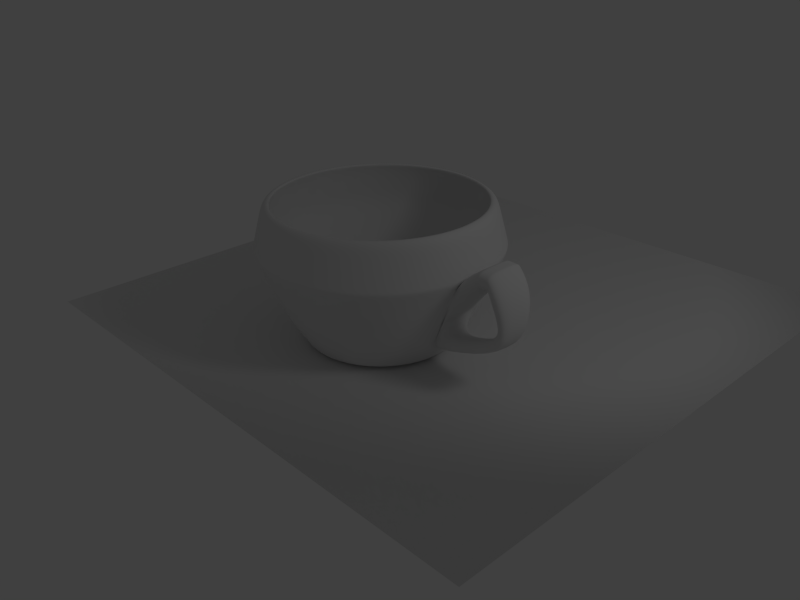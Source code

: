 # Source: cup1.blend  (saved by Blender 2.62.0; exported with 4.5.12 LTS)
import bpy
from mathutils import Matrix  # noqa: F401  (used for matrix-valued properties, if any)

bpy.ops.wm.read_factory_settings(use_empty=True)
scene = bpy.context.scene
scene.name = 'Scene'

# ---- collections
col_collection_1 = bpy.data.collections.new('Collection 1'); scene.collection.children.link(col_collection_1)

# ---- materials (node trees are filled in below, after node groups)
mat_material_001 = bpy.data.materials.new('Material.001')
mat_material_001.alpha_threshold = 0.0
mat_material_001.use_transparent_shadow = False
mat_material_001.preview_render_type = 'SHADERBALL'
mat_material_001.diffuse_color = (0.8006, 0.8006, 0.8006, 1.0)
mat_material_001.roughness = 0.5
mat_material_001.specular_intensity = 0.8
mat_material_001.line_color = (0.0, 0.0, 0.0, 1.0)

# ---- material node trees

# ---- world
world_world = bpy.data.worlds.new('World'); scene.world = world_world
world_world.color = (0.05088, 0.05088, 0.05088)
world_world.use_sun_shadow = False
world_world.sun_shadow_jitter_overblur = 0.0
world_world.cycles.sampling_method = 'MANUAL'
world_world.cycles.sample_map_resolution = 256

# ---- cameras
cam_camera = bpy.data.cameras.new('Camera')
cam_camera.clip_end = 100.0
cam_camera.lens = 35.0
cam_camera.sensor_width = 32.0
cam_camera.sensor_height = 18.0
cam_camera.ortho_scale = 7.314
cam_camera.dof.focus_distance = 0.0
cam_camera.dof.aperture_fstop = 128.0

# ---- lights
light_lamp = bpy.data.lights.new('Lamp', 'SPOT')
light_lamp.transmission_factor = 0.0
light_lamp.cutoff_distance = 30.0
light_lamp.energy = 100.0
light_lamp.shadow_buffer_clip_start = 1.001
light_lamp.shadow_soft_size = 1.0
light_lamp.shadow_maximum_resolution = 0.006
light_lamp.use_absolute_resolution = True
light_lamp.spot_size = 0.9599
light_lamp.cycles.use_multiple_importance_sampling = False

# ---- meshes
me_plane = bpy.data.meshes.new('Plane')
me_plane.from_pydata([(1.0, 1.0, 0.0), (1.0, -1.0, 0.0), (-1.0, -1.0, 0.0), (-1.0, 1.0, 0.0)], [], [(0, 3, 2, 1)])
me_plane.use_remesh_preserve_volume = False
me_plane.use_remesh_preserve_attributes = False
me_plane.use_mirror_vertex_groups = False
me_plane.update()
me_circle = bpy.data.meshes.new('Circle')
me_circle.from_pydata([(0.0, 1.0, 0.0), (0.1951, 0.9808, 0.0), (0.3827, 0.9239, 0.0), (0.5556, 0.8315, 0.0), (0.7071, 0.7071, 0.0), (0.8315, 0.5556, 0.0), (0.9239, 0.3827, 0.0), (0.9808, 0.1951, 0.0), (1.0, 7.55e-08, 0.0), (0.9808, -0.1951, 0.0), (0.9239, -0.3827, 0.0), (0.8315, -0.5556, 0.0), (0.7071, -0.7071, 0.0), (0.5556, -0.8315, 0.0), (0.3827, -0.9239, 0.0), (0.1951, -0.9808, 0.0), (-3.258e-07, -1.0, 0.0), (-0.1951, -0.9808, 0.0), (-0.3827, -0.9239, 0.0), (-0.5556, -0.8315, 0.0), (-0.7071, -0.7071, 0.0), (-0.8315, -0.5556, 0.0), (-0.9239, -0.3827, 0.0), (-0.9808, -0.1951, 0.0), (-1.0, 9.656e-07, 0.0), (-0.9808, 0.1951, 0.0), (-0.9239, 0.3827, 0.0), (-0.8315, 0.5556, 0.0), (-0.7071, 0.7071, 0.0), (-0.5556, 0.8315, 0.0), (-0.3827, 0.9239, 0.0), (-0.1951, 0.9808, 0.0), (-0.2213, 1.113, 0.1699), (-0.4341, 1.048, 0.1699), (-0.6303, 0.9433, 0.1699), (-0.8022, 0.8022, 0.1699), (-0.9433, 0.6303, 0.1699), (-1.048, 0.4341, 0.1699), (-1.113, 0.2213, 0.1699), (-1.134, 1.055e-06, 0.1699), (-1.113, -0.2213, 0.1699), (-1.048, -0.4341, 0.1699), (-0.9433, -0.6303, 0.1699), (-0.8022, -0.8022, 0.1699), (-0.6303, -0.9433, 0.1699), (-0.4341, -1.048, 0.1699), (-0.2213, -1.113, 0.1699), (-3.921e-07, -1.134, 0.1699), (0.2213, -1.113, 0.1699), (0.4341, -1.048, 0.1699), (0.6303, -0.9433, 0.1699), (0.8022, -0.8022, 0.1699), (0.9433, -0.6303, 0.1699), (1.048, -0.4341, 0.1699), (1.113, -0.2213, 0.1699), (1.134, 4.507e-08, 0.1699), (1.113, 0.2213, 0.1699), (1.048, 0.4341, 0.1699), (0.9433, 0.6303, 0.1699), (0.8022, 0.8022, 0.1699), (0.6303, 0.9433, 0.1699), (0.4341, 1.048, 0.1699), (0.2213, 1.113, 0.1699), (-2.242e-08, 1.134, 0.1699), (-4.439e-08, 1.36, 0.6304), (0.2654, 1.334, 0.6304), (0.5205, 1.257, 0.6304), (0.7557, 1.131, 0.6304), (0.9618, 0.9618, 0.6304), (1.131, 0.7557, 0.6304), (1.257, 0.5205, 0.6304), (1.334, 0.2654, 0.6304), (1.36, -1.713e-08, 0.6304), (1.334, -0.2654, 0.6304), (1.257, -0.5205, 0.6304), (1.131, -0.7557, 0.6304), (0.9618, -0.9618, 0.6304), (0.7557, -1.131, 0.6304), (0.5205, -1.257, 0.6304), (0.2654, -1.334, 0.6304), (-4.876e-07, -1.36, 0.6304), (-0.2654, -1.334, 0.6304), (-0.5205, -1.257, 0.6304), (-0.7557, -1.131, 0.6304), (-0.9618, -0.9618, 0.6304), (-1.131, -0.7557, 0.6304), (-1.257, -0.5205, 0.6304), (-1.334, -0.2654, 0.6304), (-1.36, 1.194e-06, 0.6304), (-1.334, 0.2654, 0.6304), (-1.257, 0.5205, 0.6304), (-1.131, 0.7557, 0.6304), (-0.9618, 0.9618, 0.6304), (-0.7557, 1.131, 0.6304), (-0.5205, 1.257, 0.6304), (-0.2654, 1.334, 0.6304), (-0.3077, 1.547, 1.189), (-0.6036, 1.457, 1.189), (-0.8764, 1.312, 1.189), (-1.115, 1.115, 1.189), (-1.312, 0.8764, 1.189), (-1.457, 0.6037, 1.189), (-1.547, 0.3077, 1.189), (-1.577, 1.332e-06, 1.189), (-1.547, -0.3077, 1.189), (-1.457, -0.6036, 1.189), (-1.312, -0.8764, 1.189), (-1.115, -1.115, 1.189), (-0.8764, -1.312, 1.189), (-0.6037, -1.457, 1.189), (-0.3077, -1.547, 1.189), (-5.803e-07, -1.577, 1.189), (0.3077, -1.547, 1.189), (0.6036, -1.457, 1.189), (0.8764, -1.312, 1.189), (1.115, -1.115, 1.189), (1.312, -0.8764, 1.189), (1.457, -0.6036, 1.189), (1.547, -0.3077, 1.189), (1.577, -7.22e-08, 1.189), (1.547, 0.3077, 1.189), (1.457, 0.6036, 1.189), (1.312, 0.8764, 1.189), (1.115, 1.115, 1.189), (0.8764, 1.312, 1.189), (0.6037, 1.457, 1.189), (0.3077, 1.547, 1.189), (-6.628e-08, 1.577, 1.189), (-6.628e-08, 1.577, 1.189), (0.3077, 1.547, 1.189), (0.6037, 1.457, 1.189), (0.8764, 1.312, 1.189), (1.115, 1.115, 1.189), (1.312, 0.8764, 1.189), (1.457, 0.6036, 1.189), (1.547, 0.3077, 1.189), (1.577, -7.22e-08, 1.189), (1.547, -0.3077, 1.189), (1.457, -0.6036, 1.189), (1.312, -0.8764, 1.189), (1.115, -1.115, 1.189), (0.8764, -1.312, 1.189), (0.6036, -1.457, 1.189), (0.3077, -1.547, 1.189), (-5.803e-07, -1.577, 1.189), (-0.3077, -1.547, 1.189), (-0.6037, -1.457, 1.189), (-0.8764, -1.312, 1.189), (-1.115, -1.115, 1.189), (-1.312, -0.8764, 1.189), (-1.457, -0.6036, 1.189), (-1.547, -0.3077, 1.189), (-1.577, 1.332e-06, 1.189), (-1.547, 0.3077, 1.189), (-1.457, 0.6037, 1.189), (-1.312, 0.8764, 1.189), (-1.115, 1.115, 1.189), (-0.8764, 1.312, 1.189), (-0.6036, 1.457, 1.189), (-0.3077, 1.547, 1.189), (-0.2792, 1.403, 1.748), (-0.5476, 1.322, 1.748), (-0.795, 1.19, 1.748), (-1.012, 1.012, 1.748), (-1.19, 0.795, 1.748), (-1.322, 0.5476, 1.748), (-1.403, 0.2792, 1.748), (-1.431, 1.247e-06, 1.748), (-1.403, -0.2792, 1.748), (-1.322, -0.5476, 1.748), (-1.19, -0.795, 1.748), (-1.012, -1.012, 1.748), (-0.795, -1.19, 1.748), (-0.5476, -1.322, 1.748), (-0.2792, -1.403, 1.748), (-5.207e-07, -1.431, 1.748), (0.2792, -1.403, 1.748), (0.5476, -1.322, 1.748), (0.795, -1.19, 1.748), (1.012, -1.012, 1.748), (1.19, -0.795, 1.748), (1.322, -0.5476, 1.748), (1.403, -0.2792, 1.748), (1.431, -2.641e-08, 1.748), (1.403, 0.2792, 1.748), (1.322, 0.5476, 1.748), (1.19, 0.795, 1.748), (1.012, 1.012, 1.748), (0.795, 1.19, 1.748), (0.5476, 1.322, 1.748), (0.2792, 1.403, 1.748), (-5.444e-08, 1.431, 1.748), (-4.531e-08, 1.313, 1.748), (0.2561, 1.287, 1.748), (0.5023, 1.213, 1.748), (0.7293, 1.091, 1.748), (0.9282, 0.9282, 1.748), (1.091, 0.7293, 1.748), (1.213, 0.5023, 1.748), (1.287, 0.2561, 1.748), (1.313, 7.805e-09, 1.748), (1.287, -0.2561, 1.748), (1.213, -0.5023, 1.748), (1.091, -0.7293, 1.748), (0.9282, -0.9282, 1.748), (0.7293, -1.091, 1.748), (0.5023, -1.213, 1.748), (0.2561, -1.287, 1.748), (-4.73e-07, -1.313, 1.748), (-0.2561, -1.287, 1.748), (-0.5023, -1.213, 1.748), (-0.7293, -1.091, 1.748), (-0.9282, -0.9282, 1.748), (-1.091, -0.7293, 1.748), (-1.213, -0.5023, 1.748), (-1.287, -0.2561, 1.748), (-1.313, 1.176e-06, 1.748), (-1.287, 0.2561, 1.748), (-1.213, 0.5023, 1.748), (-1.091, 0.7293, 1.748), (-0.9282, 0.9282, 1.748), (-0.7293, 1.091, 1.748), (-0.5023, 1.213, 1.748), (-0.2561, 1.287, 1.748), (-0.2693, 1.354, 1.674), (-0.5283, 1.275, 1.674), (-0.7669, 1.148, 1.674), (-0.9761, 0.9761, 1.674), (-1.148, 0.7669, 1.674), (-1.275, 0.5283, 1.674), (-1.354, 0.2693, 1.674), (-1.38, 1.219e-06, 1.674), (-1.354, -0.2693, 1.674), (-1.275, -0.5283, 1.674), (-1.148, -0.7669, 1.674), (-0.9761, -0.9761, 1.674), (-0.7669, -1.148, 1.674), (-0.5283, -1.275, 1.674), (-0.2693, -1.354, 1.674), (-4.996e-07, -1.38, 1.674), (0.2693, -1.354, 1.674), (0.5283, -1.275, 1.674), (0.7669, -1.148, 1.674), (0.9761, -0.9761, 1.674), (1.148, -0.7669, 1.674), (1.275, -0.5283, 1.674), (1.354, -0.2693, 1.674), (1.38, -9.309e-09, 1.674), (1.354, 0.2693, 1.674), (1.275, 0.5283, 1.674), (1.148, 0.7669, 1.674), (0.9761, 0.9761, 1.674), (0.7669, 1.148, 1.674), (0.5283, 1.275, 1.674), (0.2693, 1.354, 1.674), (-4.975e-08, 1.38, 1.674), (-5.392e-08, 1.456, 1.317), (0.284, 1.428, 1.317), (0.557, 1.345, 1.317), (0.8087, 1.21, 1.317), (1.029, 1.029, 1.317), (1.21, 0.8087, 1.317), (1.345, 0.557, 1.317), (1.428, 0.284, 1.317), (1.456, -3.028e-08, 1.317), (1.428, -0.284, 1.317), (1.345, -0.557, 1.317), (1.21, -0.8087, 1.317), (1.029, -1.029, 1.317), (0.8087, -1.21, 1.317), (0.557, -1.345, 1.317), (0.284, -1.428, 1.317), (-5.282e-07, -1.456, 1.317), (-0.284, -1.428, 1.317), (-0.557, -1.345, 1.317), (-0.8087, -1.21, 1.317), (-1.029, -1.029, 1.317), (-1.21, -0.8087, 1.317), (-1.345, -0.557, 1.317), (-1.428, -0.284, 1.317), (-1.456, 1.265e-06, 1.317), (-1.428, 0.284, 1.317), (-1.345, 0.557, 1.317), (-1.21, 0.8087, 1.317), (-1.029, 1.029, 1.317), (-0.8087, 1.21, 1.317), (-0.557, 1.345, 1.317), (-0.284, 1.428, 1.317), (-0.284, 1.428, 1.087), (-0.557, 1.345, 1.087), (-0.8087, 1.21, 1.087), (-1.029, 1.029, 1.087), (-1.21, 0.8087, 1.087), (-1.345, 0.557, 1.087), (-1.428, 0.284, 1.087), (-1.456, 1.265e-06, 1.087), (-1.428, -0.284, 1.087), (-1.345, -0.557, 1.087), (-1.21, -0.8087, 1.087), (-1.029, -1.029, 1.087), (-0.8087, -1.21, 1.087), (-0.557, -1.345, 1.087), (-0.284, -1.428, 1.087), (-5.282e-07, -1.456, 1.087), (0.284, -1.428, 1.087), (0.557, -1.345, 1.087), (0.8087, -1.21, 1.087), (1.029, -1.029, 1.087), (1.21, -0.8087, 1.087), (1.345, -0.557, 1.087), (1.428, -0.284, 1.087), (1.456, -3.028e-08, 1.087), (1.428, 0.284, 1.087), (1.345, 0.557, 1.087), (1.21, 0.8087, 1.087), (1.029, 1.029, 1.087), (0.8087, 1.21, 1.087), (0.557, 1.345, 1.087), (0.284, 1.428, 1.087), (-5.392e-08, 1.456, 1.087), (-3.925e-08, 1.245, 0.5513), (0.2429, 1.221, 0.5513), (0.4764, 1.15, 0.5513), (0.6917, 1.035, 0.5513), (0.8804, 0.8804, 0.5513), (1.035, 0.6917, 0.5513), (1.15, 0.4764, 0.5513), (1.221, 0.2429, 0.5513), (1.245, 2.691e-08, 0.5513), (1.221, -0.2429, 0.5513), (1.15, -0.4764, 0.5513), (1.035, -0.6917, 0.5513), (0.8804, -0.8804, 0.5513), (0.6917, -1.035, 0.5513), (0.4764, -1.15, 0.5513), (0.2429, -1.221, 0.5513), (-4.449e-07, -1.245, 0.5513), (-0.2429, -1.221, 0.5513), (-0.4764, -1.15, 0.5513), (-0.6917, -1.035, 0.5513), (-0.8804, -0.8804, 0.5513), (-1.035, -0.6917, 0.5513), (-1.15, -0.4764, 0.5513), (-1.221, -0.2429, 0.5513), (-1.245, 1.135e-06, 0.5513), (-1.221, 0.2429, 0.5513), (-1.15, 0.4764, 0.5513), (-1.035, 0.6917, 0.5513), (-0.8804, 0.8804, 0.5513), (-0.6917, 1.035, 0.5513), (-0.4764, 1.15, 0.5513), (-0.2429, 1.221, 0.5513), (-0.1958, 0.9843, 0.0904), (-0.384, 0.9272, 0.0904), (-0.5575, 0.8344, 0.0904), (-0.7096, 0.7096, 0.0904), (-0.8344, 0.5575, 0.0904), (-0.9272, 0.384, 0.0904), (-0.9843, 0.1958, 0.0904), (-1.004, 9.879e-07, 0.0904), (-0.9843, -0.1958, 0.0904), (-0.9272, -0.384, 0.0904), (-0.8344, -0.5575, 0.0904), (-0.7096, -0.7096, 0.0904), (-0.5575, -0.8344, 0.0904), (-0.384, -0.9272, 0.0904), (-0.1958, -0.9843, 0.0904), (-3.407e-07, -1.004, 0.0904), (0.1958, -0.9843, 0.0904), (0.384, -0.9272, 0.0904), (0.5575, -0.8344, 0.0904), (0.7096, -0.7096, 0.0904), (0.8344, -0.5575, 0.0904), (0.9272, -0.384, 0.0904), (0.9843, -0.1958, 0.0904), (1.004, 9.466e-08, 0.0904), (0.9843, 0.1958, 0.0904), (0.9272, 0.384, 0.0904), (0.8344, 0.5575, 0.0904), (0.7096, 0.7096, 0.0904), (0.5575, 0.8344, 0.0904), (0.384, 0.9272, 0.0904), (0.1958, 0.9843, 0.0904), (-1.373e-08, 1.004, 0.0904), (6.589e-08, 3.651e-07, 0.03836), (-0.1951, 0.9808, -0.08604), (-0.3827, 0.9239, -0.08604), (-0.5556, 0.8315, -0.08604), (-0.7071, 0.7071, -0.08604), (-0.8315, 0.5556, -0.08604), (-0.9239, 0.3827, -0.08604), (-0.9808, 0.1951, -0.08604), (-1.0, 9.656e-07, -0.08604), (-0.9808, -0.1951, -0.08604), (-0.9239, -0.3827, -0.08604), (-0.8315, -0.5556, -0.08604), (-0.7071, -0.7071, -0.08604), (-0.5556, -0.8315, -0.08604), (-0.3827, -0.9239, -0.08604), (-0.1951, -0.9808, -0.08604), (-3.258e-07, -1.0, -0.08604), (0.1951, -0.9808, -0.08604), (0.3827, -0.9239, -0.08604), (0.5556, -0.8315, -0.08604), (0.7071, -0.7071, -0.08604), (0.8315, -0.5556, -0.08604), (0.9239, -0.3827, -0.08604), (0.9808, -0.1951, -0.08604), (1.0, 7.55e-08, -0.08604), (0.9808, 0.1951, -0.08604), (0.9239, 0.3827, -0.08604), (0.8315, 0.5556, -0.08604), (0.7071, 0.7071, -0.08604), (0.5556, 0.8315, -0.08604), (0.3827, 0.9239, -0.08604), (0.1951, 0.9808, -0.08604), (0.0, 1.0, -0.08604), (9.267e-08, 3.185e-07, -0.08604), (1.334, 0.2654, 0.6304), (1.547, 0.3077, 1.189), (1.577, -7.22e-08, 1.189), (1.547, -0.3077, 1.189), (1.334, -0.2654, 0.6304), (1.36, -1.713e-08, 0.6304), (1.693, 0.2654, 1.048), (1.716, -5.109e-08, 1.053), (1.693, -0.2654, 1.048), (1.577, -0.3077, 1.273), (1.603, -1.062e-07, 1.279), (1.577, 0.3077, 1.273), (1.834, 0.2654, 1.206), (1.85, 0.3077, 1.459), (1.875, -1.293e-07, 1.451), (1.85, -0.3077, 1.459), (1.834, -0.2654, 1.206), (1.856, -7.073e-08, 1.2), (1.856, -7.073e-08, 1.2), (1.834, 0.2654, 1.206), (1.834, -0.2654, 1.206), (1.85, -0.3077, 1.459), (1.875, -1.293e-07, 1.451), (1.85, 0.3077, 1.459), (1.972, 0.2667, 1.202), (1.988, 0.3091, 1.455), (2.013, 0.001327, 1.447), (1.988, -0.3064, 1.455), (1.972, -0.264, 1.202), (1.994, 0.001327, 1.195), (1.972, 0.2667, 1.202), (1.994, 0.001327, 1.195), (1.972, -0.264, 1.202), (1.988, -0.3064, 1.455), (2.013, 0.001327, 1.447), (1.988, 0.3091, 1.455), (2.072, 0.2447, 1.036), (2.243, 0.2801, 1.224), (2.233, -0.02838, 1.215), (2.192, -0.3327, 1.248), (2.028, -0.2838, 1.056), (2.063, -0.02137, 1.027), (2.19, 0.0859, 0.7215), (2.166, -0.06907, 0.7322), (2.15, -0.2211, 0.7685), (2.295, -0.2944, 0.7368), (2.314, -0.1134, 0.7269), (2.332, 0.1073, 0.751), (1.952, 0.08649, 0.5306), (2.078, 0.1064, 0.4404), (2.044, -0.1067, 0.4445), (2.042, -0.3213, 0.4676), (1.921, -0.2722, 0.6197), (1.923, -0.09376, 0.567), (1.401, 0.05053, 0.3735), (1.369, -0.1262, 0.4223), (1.366, -0.3084, 0.46), (1.338, -0.3758, 0.2961), (1.341, -0.1645, 0.2523), (1.378, 0.04045, 0.1957), (-6.233e-08, 1.529, 1.376), (-5.838e-08, 1.48, 1.562), (-0.2982, 1.499, 1.376), (-0.2887, 1.451, 1.562), (-0.585, 1.412, 1.376), (-0.5663, 1.367, 1.562), (-0.8492, 1.271, 1.376), (-0.8221, 1.23, 1.562), (-1.081, 1.081, 1.376), (-1.046, 1.046, 1.562), (-1.271, 0.8492, 1.376), (-1.23, 0.8221, 1.562), (-1.412, 0.585, 1.376), (-1.367, 0.5663, 1.562), (-1.499, 0.2982, 1.376), (-1.451, 0.2887, 1.562), (-1.529, 1.304e-06, 1.376), (-1.48, 1.275e-06, 1.562), (-1.499, -0.2982, 1.376), (-1.451, -0.2887, 1.562), (-1.412, -0.585, 1.376), (-1.367, -0.5663, 1.562), (-1.271, -0.8492, 1.376), (-1.23, -0.8221, 1.562), (-1.081, -1.081, 1.376), (-1.046, -1.046, 1.562), (-0.8492, -1.271, 1.376), (-0.8221, -1.23, 1.562), (-0.585, -1.412, 1.376), (-0.5663, -1.367, 1.562), (-0.2982, -1.499, 1.376), (-0.2887, -1.451, 1.562), (-5.604e-07, -1.529, 1.376), (-5.406e-07, -1.48, 1.562), (0.2982, -1.499, 1.376), (0.2887, -1.451, 1.562), (0.585, -1.412, 1.376), (0.5663, -1.367, 1.562), (0.8492, -1.271, 1.376), (0.8221, -1.23, 1.562), (1.081, -1.081, 1.376), (1.046, -1.046, 1.562), (1.271, -0.8492, 1.376), (1.23, -0.8221, 1.562), (1.412, -0.585, 1.376), (1.367, -0.5663, 1.562), (1.499, -0.2982, 1.376), (1.451, -0.2887, 1.562), (1.529, -5.694e-08, 1.376), (1.48, -4.168e-08, 1.562), (1.499, 0.2982, 1.376), (1.451, 0.2887, 1.562), (1.412, 0.585, 1.376), (1.367, 0.5663, 1.562), (1.271, 0.8492, 1.376), (1.23, 0.8221, 1.562), (1.081, 1.081, 1.376), (1.046, 1.046, 1.562), (0.8492, 1.271, 1.376), (0.8221, 1.23, 1.562), (0.585, 1.412, 1.376), (0.5663, 1.367, 1.562), (0.2982, 1.499, 1.376), (0.2887, 1.451, 1.562)], [], [(63, 0, 31, 32), (31, 30, 33, 32), (30, 29, 34, 33), (28, 35, 34, 29), (28, 27, 36, 35), (26, 37, 36, 27), (25, 38, 37, 26), (25, 24, 39, 38), (23, 40, 39, 24), (22, 41, 40, 23), (22, 21, 42, 41), (20, 43, 42, 21), (20, 19, 44, 43), (19, 18, 45, 44), (17, 46, 45, 18), (17, 16, 47, 46), (15, 48, 47, 16), (15, 14, 49, 48), (13, 50, 49, 14), (13, 12, 51, 50), (11, 52, 51, 12), (10, 53, 52, 11), (9, 54, 53, 10), (9, 8, 55, 54), (7, 56, 55, 8), (6, 57, 56, 7), (6, 5, 58, 57), (4, 59, 58, 5), (4, 3, 60, 59), (2, 61, 60, 3), (2, 1, 62, 61), (1, 0, 63, 62), (62, 63, 64, 65), (61, 62, 65, 66), (61, 66, 67, 60), (59, 60, 67, 68), (59, 68, 69, 58), (57, 58, 69, 70), (57, 70, 71, 56), (54, 73, 74, 53), (53, 74, 75, 52), (52, 75, 76, 51), (50, 51, 76, 77), (50, 77, 78, 49), (48, 49, 78, 79), (48, 79, 80, 47), (46, 47, 80, 81), (46, 81, 82, 45), (44, 45, 82, 83), (43, 44, 83, 84), (43, 84, 85, 42), (41, 42, 85, 86), (41, 86, 87, 40), (40, 87, 88, 39), (38, 39, 88, 89), (38, 89, 90, 37), (37, 90, 91, 36), (35, 36, 91, 92), (35, 92, 93, 34), (33, 34, 93, 94), (32, 33, 94, 95), (32, 95, 64, 63), (95, 96, 127, 64), (95, 94, 97, 96), (94, 93, 98, 97), (92, 99, 98, 93), (92, 91, 100, 99), (90, 101, 100, 91), (89, 102, 101, 90), (89, 88, 103, 102), (87, 104, 103, 88), (86, 105, 104, 87), (86, 85, 106, 105), (84, 107, 106, 85), (84, 83, 108, 107), (83, 82, 109, 108), (81, 110, 109, 82), (81, 80, 111, 110), (79, 112, 111, 80), (79, 78, 113, 112), (77, 114, 113, 78), (77, 76, 115, 114), (75, 116, 115, 76), (74, 117, 116, 75), (73, 118, 117, 74), (70, 121, 120, 71), (70, 69, 122, 121), (68, 123, 122, 69), (68, 67, 124, 123), (66, 125, 124, 67), (66, 65, 126, 125), (65, 64, 127, 126), (126, 127, 128, 129), (125, 126, 129, 130), (125, 130, 131, 124), (123, 124, 131, 132), (123, 132, 133, 122), (121, 122, 133, 134), (121, 134, 135, 120), (120, 135, 136, 119), (118, 119, 136, 137), (118, 137, 138, 117), (117, 138, 139, 116), (116, 139, 140, 115), (114, 115, 140, 141), (114, 141, 142, 113), (112, 113, 142, 143), (112, 143, 144, 111), (110, 111, 144, 145), (110, 145, 146, 109), (108, 109, 146, 147), (107, 108, 147, 148), (107, 148, 149, 106), (105, 106, 149, 150), (105, 150, 151, 104), (104, 151, 152, 103), (102, 103, 152, 153), (102, 153, 154, 101), (101, 154, 155, 100), (99, 100, 155, 156), (99, 156, 157, 98), (97, 98, 157, 158), (96, 97, 158, 159), (96, 159, 128, 127), (190, 191, 192, 193), (189, 190, 193, 194), (189, 194, 195, 188), (187, 188, 195, 196), (187, 196, 197, 186), (185, 186, 197, 198), (185, 198, 199, 184), (184, 199, 200, 183), (182, 183, 200, 201), (182, 201, 202, 181), (181, 202, 203, 180), (180, 203, 204, 179), (178, 179, 204, 205), (178, 205, 206, 177), (176, 177, 206, 207), (176, 207, 208, 175), (174, 175, 208, 209), (174, 209, 210, 173), (172, 173, 210, 211), (171, 172, 211, 212), (171, 212, 213, 170), (169, 170, 213, 214), (169, 214, 215, 168), (168, 215, 216, 167), (166, 167, 216, 217), (166, 217, 218, 165), (165, 218, 219, 164), (163, 164, 219, 220), (163, 220, 221, 162), (161, 162, 221, 222), (160, 161, 222, 223), (160, 223, 192, 191), (223, 224, 255, 192), (223, 222, 225, 224), (222, 221, 226, 225), (220, 227, 226, 221), (220, 219, 228, 227), (218, 229, 228, 219), (217, 230, 229, 218), (217, 216, 231, 230), (215, 232, 231, 216), (214, 233, 232, 215), (214, 213, 234, 233), (212, 235, 234, 213), (212, 211, 236, 235), (211, 210, 237, 236), (209, 238, 237, 210), (209, 208, 239, 238), (207, 240, 239, 208), (207, 206, 241, 240), (205, 242, 241, 206), (205, 204, 243, 242), (203, 244, 243, 204), (202, 245, 244, 203), (201, 246, 245, 202), (201, 200, 247, 246), (199, 248, 247, 200), (198, 249, 248, 199), (198, 197, 250, 249), (196, 251, 250, 197), (196, 195, 252, 251), (194, 253, 252, 195), (194, 193, 254, 253), (193, 192, 255, 254), (254, 255, 256, 257), (253, 254, 257, 258), (253, 258, 259, 252), (251, 252, 259, 260), (251, 260, 261, 250), (249, 250, 261, 262), (249, 262, 263, 248), (248, 263, 264, 247), (246, 247, 264, 265), (246, 265, 266, 245), (245, 266, 267, 244), (244, 267, 268, 243), (242, 243, 268, 269), (242, 269, 270, 241), (240, 241, 270, 271), (240, 271, 272, 239), (238, 239, 272, 273), (238, 273, 274, 237), (236, 237, 274, 275), (235, 236, 275, 276), (235, 276, 277, 234), (233, 234, 277, 278), (233, 278, 279, 232), (232, 279, 280, 231), (230, 231, 280, 281), (230, 281, 282, 229), (229, 282, 283, 228), (227, 228, 283, 284), (227, 284, 285, 226), (225, 226, 285, 286), (224, 225, 286, 287), (224, 287, 256, 255), (287, 288, 319, 256), (287, 286, 289, 288), (286, 285, 290, 289), (284, 291, 290, 285), (284, 283, 292, 291), (282, 293, 292, 283), (281, 294, 293, 282), (281, 280, 295, 294), (279, 296, 295, 280), (278, 297, 296, 279), (278, 277, 298, 297), (276, 299, 298, 277), (276, 275, 300, 299), (275, 274, 301, 300), (273, 302, 301, 274), (273, 272, 303, 302), (271, 304, 303, 272), (271, 270, 305, 304), (269, 306, 305, 270), (269, 268, 307, 306), (267, 308, 307, 268), (266, 309, 308, 267), (265, 310, 309, 266), (265, 264, 311, 310), (263, 312, 311, 264), (262, 313, 312, 263), (262, 261, 314, 313), (260, 315, 314, 261), (260, 259, 316, 315), (258, 317, 316, 259), (258, 257, 318, 317), (257, 256, 319, 318), (318, 319, 320, 321), (317, 318, 321, 322), (317, 322, 323, 316), (315, 316, 323, 324), (315, 324, 325, 314), (313, 314, 325, 326), (313, 326, 327, 312), (312, 327, 328, 311), (310, 311, 328, 329), (310, 329, 330, 309), (309, 330, 331, 308), (308, 331, 332, 307), (306, 307, 332, 333), (306, 333, 334, 305), (304, 305, 334, 335), (304, 335, 336, 303), (302, 303, 336, 337), (302, 337, 338, 301), (300, 301, 338, 339), (299, 300, 339, 340), (299, 340, 341, 298), (297, 298, 341, 342), (297, 342, 343, 296), (296, 343, 344, 295), (294, 295, 344, 345), (294, 345, 346, 293), (293, 346, 347, 292), (291, 292, 347, 348), (291, 348, 349, 290), (289, 290, 349, 350), (288, 289, 350, 351), (288, 351, 320, 319), (351, 352, 383, 320), (351, 350, 353, 352), (350, 349, 354, 353), (348, 355, 354, 349), (348, 347, 356, 355), (346, 357, 356, 347), (345, 358, 357, 346), (345, 344, 359, 358), (343, 360, 359, 344), (342, 361, 360, 343), (342, 341, 362, 361), (340, 363, 362, 341), (340, 339, 364, 363), (339, 338, 365, 364), (337, 366, 365, 338), (337, 336, 367, 366), (335, 368, 367, 336), (335, 334, 369, 368), (333, 370, 369, 334), (333, 332, 371, 370), (331, 372, 371, 332), (330, 373, 372, 331), (329, 374, 373, 330), (329, 328, 375, 374), (327, 376, 375, 328), (326, 377, 376, 327), (326, 325, 378, 377), (324, 379, 378, 325), (324, 323, 380, 379), (322, 381, 380, 323), (322, 321, 382, 381), (321, 320, 383, 382), (382, 383, 384), (381, 382, 384), (381, 384, 380), (379, 380, 384), (379, 384, 378), (377, 378, 384), (377, 384, 376), (376, 384, 375), (374, 375, 384), (374, 384, 373), (373, 384, 372), (372, 384, 371), (370, 371, 384), (370, 384, 369), (368, 369, 384), (368, 384, 367), (366, 367, 384), (366, 384, 365), (364, 365, 384), (363, 364, 384), (363, 384, 362), (361, 362, 384), (361, 384, 360), (360, 384, 359), (358, 359, 384), (358, 384, 357), (357, 384, 356), (355, 356, 384), (355, 384, 354), (353, 354, 384), (352, 353, 384), (352, 384, 383), (0, 416, 385, 31), (30, 31, 385, 386), (29, 30, 386, 387), (29, 387, 388, 28), (27, 28, 388, 389), (27, 389, 390, 26), (26, 390, 391, 25), (24, 25, 391, 392), (24, 392, 393, 23), (23, 393, 394, 22), (21, 22, 394, 395), (21, 395, 396, 20), (19, 20, 396, 397), (18, 19, 397, 398), (18, 398, 399, 17), (16, 17, 399, 400), (16, 400, 401, 15), (14, 15, 401, 402), (14, 402, 403, 13), (12, 13, 403, 404), (12, 404, 405, 11), (11, 405, 406, 10), (10, 406, 407, 9), (8, 9, 407, 408), (8, 408, 409, 7), (7, 409, 410, 6), (5, 6, 410, 411), (5, 411, 412, 4), (3, 4, 412, 413), (3, 413, 414, 2), (1, 2, 414, 415), (0, 1, 415, 416), (416, 415, 417), (415, 414, 417), (413, 417, 414), (413, 412, 417), (411, 417, 412), (411, 410, 417), (409, 417, 410), (408, 417, 409), (408, 407, 417), (406, 417, 407), (405, 417, 406), (404, 417, 405), (404, 403, 417), (402, 417, 403), (402, 401, 417), (400, 417, 401), (400, 399, 417), (398, 417, 399), (398, 397, 417), (397, 396, 417), (395, 417, 396), (395, 394, 417), (393, 417, 394), (392, 417, 393), (392, 391, 417), (390, 417, 391), (389, 417, 390), (389, 388, 417), (387, 417, 388), (387, 386, 417), (386, 385, 417), (416, 417, 385), (120, 419, 418, 71), (119, 420, 419, 120), (119, 118, 421, 420), (118, 73, 422, 421), (73, 72, 423, 422), (71, 418, 423, 72), (418, 424, 425, 423), (422, 423, 425, 426), (421, 422, 426, 427), (420, 421, 427, 428), (420, 428, 429, 419), (419, 429, 424, 418), (429, 431, 430, 424), (428, 432, 431, 429), (428, 427, 433, 432), (427, 426, 434, 433), (426, 425, 435, 434), (424, 430, 435, 425), (430, 437, 436, 435), (434, 435, 436, 438), (433, 434, 438, 439), (432, 433, 439, 440), (432, 440, 441, 431), (431, 441, 437, 430), (441, 443, 442, 437), (440, 444, 443, 441), (440, 439, 445, 444), (439, 438, 446, 445), (438, 436, 447, 446), (437, 442, 447, 436), (442, 448, 449, 447), (446, 447, 449, 450), (445, 446, 450, 451), (444, 445, 451, 452), (444, 452, 453, 443), (443, 453, 448, 442), (453, 455, 454, 448), (452, 456, 455, 453), (452, 451, 457, 456), (451, 450, 458, 457), (450, 449, 459, 458), (448, 454, 459, 449), (454, 460, 461, 459), (458, 459, 461, 462), (457, 458, 462, 463), (456, 457, 463, 464), (456, 464, 465, 455), (455, 465, 460, 454), (465, 467, 466, 460), (464, 468, 467, 465), (464, 463, 469, 468), (463, 462, 470, 469), (462, 461, 471, 470), (460, 466, 471, 461), (466, 472, 473, 471), (470, 471, 473, 474), (469, 470, 474, 475), (468, 469, 475, 476), (468, 476, 477, 467), (467, 477, 472, 466), (54, 475, 474, 422), (422, 474, 473, 423), (418, 423, 473, 472), (56, 418, 472, 477), (55, 56, 477, 476), (54, 55, 476, 475), (159, 480, 478, 128), (480, 481, 479, 478), (481, 160, 191, 479), (158, 482, 480, 159), (482, 483, 481, 480), (483, 161, 160, 481), (157, 484, 482, 158), (484, 485, 483, 482), (485, 162, 161, 483), (156, 486, 484, 157), (486, 487, 485, 484), (487, 163, 162, 485), (155, 488, 486, 156), (488, 489, 487, 486), (489, 164, 163, 487), (154, 490, 488, 155), (490, 491, 489, 488), (491, 165, 164, 489), (153, 492, 490, 154), (492, 493, 491, 490), (493, 166, 165, 491), (152, 494, 492, 153), (494, 495, 493, 492), (495, 167, 166, 493), (151, 496, 494, 152), (496, 497, 495, 494), (497, 168, 167, 495), (150, 498, 496, 151), (498, 499, 497, 496), (499, 169, 168, 497), (149, 500, 498, 150), (500, 501, 499, 498), (501, 170, 169, 499), (148, 502, 500, 149), (502, 503, 501, 500), (503, 171, 170, 501), (147, 504, 502, 148), (504, 505, 503, 502), (505, 172, 171, 503), (146, 506, 504, 147), (506, 507, 505, 504), (507, 173, 172, 505), (145, 508, 506, 146), (508, 509, 507, 506), (509, 174, 173, 507), (144, 510, 508, 145), (510, 511, 509, 508), (511, 175, 174, 509), (143, 512, 510, 144), (512, 513, 511, 510), (513, 176, 175, 511), (142, 514, 512, 143), (514, 515, 513, 512), (515, 177, 176, 513), (141, 516, 514, 142), (516, 517, 515, 514), (517, 178, 177, 515), (140, 518, 516, 141), (518, 519, 517, 516), (519, 179, 178, 517), (139, 520, 518, 140), (520, 521, 519, 518), (521, 180, 179, 519), (138, 522, 520, 139), (522, 523, 521, 520), (523, 181, 180, 521), (137, 524, 522, 138), (524, 525, 523, 522), (525, 182, 181, 523), (136, 526, 524, 137), (526, 527, 525, 524), (527, 183, 182, 525), (135, 528, 526, 136), (528, 529, 527, 526), (529, 184, 183, 527), (134, 530, 528, 135), (530, 531, 529, 528), (531, 185, 184, 529), (133, 532, 530, 134), (532, 533, 531, 530), (533, 186, 185, 531), (132, 534, 532, 133), (534, 535, 533, 532), (535, 187, 186, 533), (131, 536, 534, 132), (536, 537, 535, 534), (537, 188, 187, 535), (130, 538, 536, 131), (538, 539, 537, 536), (539, 189, 188, 537), (129, 540, 538, 130), (540, 541, 539, 538), (541, 190, 189, 539), (128, 478, 540, 129), (478, 479, 541, 540), (479, 191, 190, 541)])
me_circle.polygons.foreach_set('use_smooth', [True] * 574)
me_circle.materials.append(mat_material_001)
me_circle.use_remesh_preserve_volume = False
me_circle.use_remesh_preserve_attributes = False
me_circle.use_mirror_vertex_groups = False
me_circle.update()

# ---- objects
ob_plane = bpy.data.objects.new('Plane', me_plane)
ob_circle = bpy.data.objects.new('Circle', me_circle)
ob_lamp = bpy.data.objects.new('Lamp', light_lamp)
ob_camera = bpy.data.objects.new('Camera', cam_camera)

# ---- transforms, parenting, visibility, modifiers, constraints
ob_plane.location = (5.056e-05, 1.362, -0.1046)
ob_plane.scale = (3.768, 3.768, 3.768)
ob_plane.lineart.crease_threshold = 0.0
ob_circle.location = (-0.005434, 0.16, -0.005223)
ob_circle.lineart.crease_threshold = 0.0
_m = ob_circle.modifiers.new('Subsurf', 'SUBSURF')
_m.uv_smooth = 'PRESERVE_CORNERS'
_m.quality = 2
_m.levels = 2
_m.show_only_control_edges = False
ob_lamp.location = (7.094, 1.968, 6.348)
ob_lamp.rotation_euler = (7.163, -0.2295, 1.671)
ob_lamp.scale = (0.1677, 0.1677, 0.1677)
ob_lamp.lock_rotations_4d = False
ob_lamp.empty_display_type = 'ARROWS'
ob_lamp.color = (0.0, 0.0, 0.0, 0.0)
ob_lamp.lineart.crease_threshold = 0.0
ob_camera.location = (7.481, -6.508, 5.344)
ob_camera.rotation_euler = (1.109, 0.01082, 0.8149)
ob_camera.lock_rotations_4d = False
ob_camera.empty_display_type = 'ARROWS'
ob_camera.color = (0.0, 0.0, 0.0, 0.0)
ob_camera.display_type = 'WIRE'
ob_camera.lineart.crease_threshold = 0.0

# ---- collection membership
col_collection_1.objects.link(ob_plane)
col_collection_1.objects.link(ob_circle)
col_collection_1.objects.link(ob_lamp)
col_collection_1.objects.link(ob_camera)

# ---- scene / render settings (as saved in the file)
scene.camera = ob_camera
scene.frame_start = 1; scene.frame_end = 250; scene.frame_set(0)
scene.render.engine = 'BLENDER_EEVEE_NEXT'
scene.render.image_settings.color_mode = 'RGB'
scene.render.image_settings.compression = 90
scene.render.resolution_x = 1600
scene.render.resolution_y = 1200
scene.render.resolution_percentage = 50
scene.render.dither_intensity = 0.0
scene.render.bake_margin = 2
scene.render.bake_bias = 0.0
scene.cycles.use_denoising = False
scene.cycles.samples = 10
scene.cycles.sampling_pattern = 'TABULATED_SOBOL'
scene.cycles.light_sampling_threshold = 0.0
scene.cycles.use_adaptive_sampling = False
scene.cycles.use_light_tree = False
scene.cycles.blur_glossy = 0.0
scene.cycles.volume_bounces = 1
scene.cycles.pixel_filter_type = 'GAUSSIAN'
scene.cycles.sample_clamp_indirect = 0.0
scene.view_settings.view_transform = 'Standard'
bpy.context.view_layer.update()
